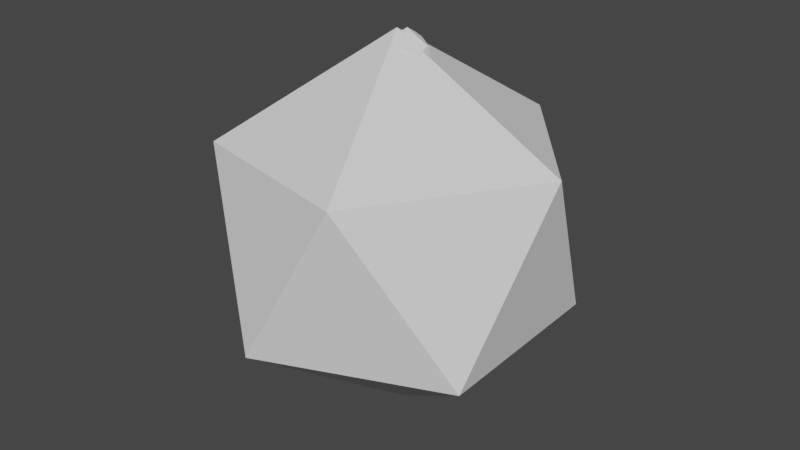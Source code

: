 # Source: gem.blend  (saved by Blender 3.0.42; exported with 4.5.12 LTS)
import bpy
from mathutils import Matrix  # noqa: F401  (used for matrix-valued properties, if any)

bpy.ops.wm.read_factory_settings(use_empty=True)
scene = bpy.context.scene
scene.name = 'Scene'

# ---- collections
col_collection = bpy.data.collections.new('Collection'); scene.collection.children.link(col_collection)

# ---- world
world_world = bpy.data.worlds.new('World'); scene.world = world_world
world_world.use_nodes = True; world_world.node_tree.nodes.clear()
_N = world_world.node_tree.nodes; _L = world_world.node_tree.links
n0 = _N.new('ShaderNodeOutputWorld'); n0.name = 'World Output'; n0.location = (300, 300)
n1 = _N.new('ShaderNodeBackground'); n1.name = 'Background'; n1.location = (10, 300)
n1.inputs[0].default_value = (0.05088, 0.05088, 0.05088, 1.0)
_L.new(n1.outputs[0], n0.inputs[0])
n0.is_active_output = True
world_world.color = (0.05088, 0.05088, 0.05088)
world_world.use_sun_shadow = False
world_world.sun_shadow_jitter_overblur = 0.0

# ---- meshes
me_cone = bpy.data.meshes.new('Cone')
me_cone.from_pydata([(0.0, 1.0, -1.5), (0.0, 0.2, 1.5), (0.866, 0.5, -1.5), (0.1732, 0.1, 1.5), (0.866, -0.5, -1.5), (0.1732, -0.1, 1.5), (-8.742e-08, -1.0, -1.5), (-1.748e-08, -0.2, 1.5), (-0.866, -0.5, -1.5), (-0.1732, -0.1, 1.5), (-0.866, 0.5, -1.5), (-0.1732, 0.1, 1.5)], [], [(0, 1, 3, 2), (2, 3, 5, 4), (4, 5, 7, 6), (6, 7, 9, 8), (3, 1, 11, 9, 7, 5), (8, 9, 11, 10), (10, 11, 1, 0), (0, 2, 4, 6, 8, 10)])
_uv = me_cone.uv_layers.new(name='UVMap')
_uv.uv.foreach_set('vector', [1.0, 0.5, 1.0, 1.0, 0.8333, 1.0, 0.8333, 0.5, 0.8333, 0.5, 0.8333, 1.0, 0.6667, 1.0, 0.6667, 0.5, 0.6667, 0.5, 0.6667, 1.0, 0.5, 1.0, 0.5, 0.5, 0.5, 0.5, 0.5, 1.0, 0.3333, 1.0, 0.3333, 0.5, 0.4578, 0.37, 0.25, 0.49, 0.04215, 0.37, 0.04215, 0.13, 0.25, 0.01, 0.4578, 0.13, 0.3333, 0.5, 0.3333, 1.0, 0.1667, 1.0, 0.1667, 0.5, 0.1667, 0.5, 0.1667, 1.0, -8.941e-08, 1.0, -8.941e-08, 0.5, 0.75, 0.49, 0.9578, 0.37, 0.9578, 0.13, 0.75, 0.01, 0.5422, 0.13, 0.5422, 0.37])
me_cone.use_remesh_fix_poles = True
me_cone.use_remesh_preserve_attributes = False
me_cone.update()
me_icosphere_004 = bpy.data.meshes.new('Icosphere.004')
me_icosphere_004.from_pydata([(0.0, 0.0, -1.0), (0.7236, -0.5257, -0.4472), (-0.2764, -0.8506, -0.4472), (-0.8944, 0.0, -0.4472), (-0.2764, 0.8506, -0.4472), (0.7236, 0.5257, -0.4472), (0.2764, -0.8506, 0.4472), (-0.7236, -0.5257, 0.4472), (-0.7236, 0.5257, 0.4472), (0.2764, 0.8506, 0.4472), (0.8944, 0.0, 0.4472), (0.0, 0.0, 1.0)], [], [(0, 1, 2), (1, 0, 5), (0, 2, 3), (0, 3, 4), (0, 4, 5), (1, 5, 10), (2, 1, 6), (3, 2, 7), (4, 3, 8), (5, 4, 9), (1, 10, 6), (2, 6, 7), (3, 7, 8), (4, 8, 9), (5, 9, 10), (6, 10, 11), (7, 6, 11), (8, 7, 11), (9, 8, 11), (10, 9, 11)])
_uv = me_icosphere_004.uv_layers.new(name='UVMap')
_uv.uv.foreach_set('vector', [0.1818, 0.0, 0.2727, 0.1575, 0.09091, 0.1575, 0.2727, 0.1575, 0.3636, 0.0, 0.4545, 0.1575, 0.9091, 0.0, 1.0, 0.1575, 0.8182, 0.1575, 0.7273, 0.0, 0.8182, 0.1575, 0.6364, 0.1575, 0.5455, 0.0, 0.6364, 0.1575, 0.4545, 0.1575, 0.2727, 0.1575, 0.4545, 0.1575, 0.3636, 0.3149, 0.09091, 0.1575, 0.2727, 0.1575, 0.1818, 0.3149, 0.8182, 0.1575, 1.0, 0.1575, 0.9091, 0.3149, 0.6364, 0.1575, 0.8182, 0.1575, 0.7273, 0.3149, 0.4545, 0.1575, 0.6364, 0.1575, 0.5455, 0.3149, 0.2727, 0.1575, 0.3636, 0.3149, 0.1818, 0.3149, 0.09091, 0.1575, 0.1818, 0.3149, 0.0, 0.3149, 0.8182, 0.1575, 0.9091, 0.3149, 0.7273, 0.3149, 0.6364, 0.1575, 0.7273, 0.3149, 0.5455, 0.3149, 0.4545, 0.1575, 0.5455, 0.3149, 0.3636, 0.3149, 0.1818, 0.3149, 0.3636, 0.3149, 0.2727, 0.4724, 0.0, 0.3149, 0.1818, 0.3149, 0.09091, 0.4724, 0.7273, 0.3149, 0.9091, 0.3149, 0.8182, 0.4724, 0.5455, 0.3149, 0.7273, 0.3149, 0.6364, 0.4724, 0.3636, 0.3149, 0.5455, 0.3149, 0.4545, 0.4724])
me_icosphere_004.use_remesh_fix_poles = True
me_icosphere_004.use_remesh_preserve_attributes = False
me_icosphere_004.update()

# ---- objects
ob_cone = bpy.data.objects.new('Cone', me_cone)
ob_icosphere = bpy.data.objects.new('Icosphere', me_icosphere_004)

# ---- transforms, parenting, visibility, modifiers, constraints
ob_cone.location = (0.0, 0.0, 0.0)
ob_cone.scale = (1.0, 1.0, 2.25)
_m = ob_cone.modifiers.new('Shape', 'BOOLEAN')
_m.object = ob_icosphere
_m.operation = 'INTERSECT'
_m = ob_cone.modifiers.new('Smooth', 'SUBSURF')
_m.subdivision_type = 'SIMPLE'
_m.levels = 8
_m.render_levels = 8
_m = ob_cone.modifiers.new('Cracks0', 'DISPLACE')
_m.strength = 0.2
_m.direction = 'Y'
_m = ob_cone.modifiers.new('Cracks1', 'DISPLACE')
_m.strength = 0.2
_m.direction = 'X'
_m = ob_cone.modifiers.new('Remesh', 'REMESH')
_m.voxel_size = 0.01
ob_icosphere.location = (0.0, 0.0, 0.0)
ob_icosphere.rotation_euler = (-0.02789, -0.03897, 0.04394)
ob_icosphere.scale = (3.0, 3.0, 3.0)
ob_icosphere.display_type = 'WIRE'
ob_icosphere.display.show_shadows = False

# ---- collection membership
col_collection.objects.link(ob_cone)
col_collection.objects.link(ob_icosphere)

# ---- scene / render settings (as saved in the file)
scene.frame_start = 1; scene.frame_end = 250; scene.frame_set(0)
scene.render.engine = 'BLENDER_EEVEE_NEXT'
scene.cycles.sampling_pattern = 'TABULATED_SOBOL'
scene.cycles.use_light_tree = False
scene.view_settings.view_transform = 'Filmic'
bpy.context.view_layer.update()

# ---- added for rendering (the .blend has no active camera and no usable light): camera, sun
cam_auto = bpy.data.cameras.new('AutoCamera')
cam_auto.lens = 50.0
cam_auto.sensor_width = 36.0
cam_auto.clip_end = 1000.0
ob_auto_camera = bpy.data.objects.new('AutoCamera', cam_auto)
scene.collection.objects.link(ob_auto_camera)
ob_auto_camera.location = (9.44546, -11.3346, 7.55637)
ob_auto_camera.rotation_euler = (1.09748, -7.21219e-08, 0.694738)
scene.camera = ob_auto_camera
light_auto_sun = bpy.data.lights.new('AutoSun', 'SUN')
light_auto_sun.energy = 3.0
light_auto_sun.angle = 0.0523599
ob_auto_sun = bpy.data.objects.new('AutoSun', light_auto_sun)
scene.collection.objects.link(ob_auto_sun)
ob_auto_sun.rotation_euler = (0.872665, 0.174533, 0.523599)
bpy.context.view_layer.update()
